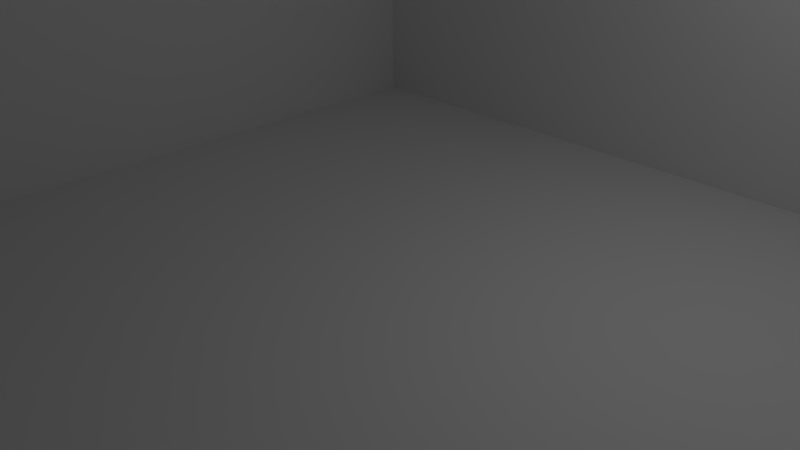 # Source: Level_one.blend  (saved by Blender 2.69.0; exported with 4.5.12 LTS)
import bpy
from mathutils import Matrix  # noqa: F401  (used for matrix-valued properties, if any)

bpy.ops.wm.read_factory_settings(use_empty=True)
scene = bpy.context.scene
scene.name = 'Scene'

# ---- collections
col_collection_1 = bpy.data.collections.new('Collection 1'); scene.collection.children.link(col_collection_1)

# ---- materials (node trees are filled in below, after node groups)
mat_material_003 = bpy.data.materials.new('Material.003')
mat_material_003.alpha_threshold = 0.0
mat_material_003.use_transparent_shadow = False
mat_material_003.roughness = 0.5
mat_material_003.specular_intensity = 0.0
mat_material_003.line_color = (0.0, 0.0, 0.0, 1.0)
mat_material_004 = bpy.data.materials.new('Material.004')
mat_material_004.alpha_threshold = 0.0
mat_material_004.use_transparent_shadow = False
mat_material_004.diffuse_color = (0.8, 0.0, 0.02387, 1.0)
mat_material_004.roughness = 0.5
mat_material_004.specular_intensity = 0.0
mat_material_004.line_color = (0.0, 0.0, 0.0, 1.0)

# ---- material node trees

# ---- world
world_world = bpy.data.worlds.new('World'); scene.world = world_world
world_world.color = (0.05088, 0.05088, 0.05088)
world_world.use_sun_shadow = False
world_world.sun_shadow_jitter_overblur = 0.0
world_world.cycles.sampling_method = 'MANUAL'
world_world.cycles.sample_map_resolution = 256

# ---- cameras
cam_camera = bpy.data.cameras.new('Camera')
cam_camera.clip_end = 100.0
cam_camera.lens = 35.0
cam_camera.sensor_width = 32.0
cam_camera.sensor_height = 18.0
cam_camera.ortho_scale = 7.314
cam_camera.dof.focus_distance = 0.0
cam_camera.dof.aperture_fstop = 128.0

# ---- lights
light_lamp = bpy.data.lights.new('Lamp', 'POINT')
light_lamp.transmission_factor = 0.0
light_lamp.cutoff_distance = 30.0
light_lamp.energy = 100.0
light_lamp.shadow_buffer_clip_start = 1.001
light_lamp.shadow_soft_size = 0.1
light_lamp.shadow_maximum_resolution = 0.006
light_lamp.use_absolute_resolution = True
light_lamp.cycles.use_multiple_importance_sampling = False

# ---- meshes
me_plane_052 = bpy.data.meshes.new('Plane.052')
me_plane_052.from_pydata([(17.0, -9.0, 0.0), (17.0, -7.0, 0.0), (17.0, -5.0, 0.0), (17.0, -3.0, 0.0), (17.0, -1.0, 0.0), (17.0, 1.0, 0.0), (17.0, -9.0, 10.0), (17.0, -7.0, 10.0), (17.0, -5.0, 10.0), (17.0, -3.0, 10.0), (17.0, -1.0, 10.0), (17.0, 1.0, 10.0)], [], [(3, 4, 10, 9), (4, 5, 11, 10), (0, 1, 7, 6), (1, 2, 8, 7), (2, 3, 9, 8)])
me_plane_052.polygons.foreach_set('material_index', [0, 0, 1, 0, 0])
me_plane_052.materials.append(mat_material_003)
me_plane_052.materials.append(mat_material_004)
me_plane_052.use_remesh_preserve_volume = False
me_plane_052.use_remesh_preserve_attributes = False
me_plane_052.use_mirror_vertex_groups = False
me_plane_052.update()
me_plane_051 = bpy.data.meshes.new('Plane.051')
me_plane_051.from_pydata([(19.0, -9.0, 0.0), (19.0, -7.0, 0.0), (19.0, -5.0, 0.0), (19.0, -3.0, 0.0), (19.0, -1.0, 0.0), (19.0, -9.0, 10.0), (19.0, -7.0, 10.0), (19.0, -5.0, 10.0), (19.0, -3.0, 10.0), (19.0, -1.0, 10.0)], [], [(4, 3, 8, 9), (1, 0, 5, 6), (2, 1, 6, 7), (3, 2, 7, 8)])
me_plane_051.polygons.foreach_set('material_index', [0, 1, 0, 0])
me_plane_051.materials.append(mat_material_003)
me_plane_051.materials.append(mat_material_004)
me_plane_051.use_remesh_preserve_volume = False
me_plane_051.use_remesh_preserve_attributes = False
me_plane_051.use_mirror_vertex_groups = False
me_plane_051.update()
me_plane_050 = bpy.data.meshes.new('Plane.050')
me_plane_050.from_pydata([(19.0, -1.0, 0.0), (21.0, -1.0, 0.0), (23.0, -1.0, 0.0), (25.0, -1.0, 0.0), (27.0, -1.0, 0.0), (29.0, -1.0, 0.0), (31.0, -1.0, 0.0), (19.0, -1.0, 10.0), (21.0, -1.0, 10.0), (23.0, -1.0, 10.0), (25.0, -1.0, 10.0), (27.0, -1.0, 10.0), (29.0, -1.0, 10.0), (31.0, -1.0, 10.0)], [], [(3, 2, 9, 10), (4, 3, 10, 11), (5, 4, 11, 12), (1, 0, 7, 8), (6, 5, 12, 13), (2, 1, 8, 9)])
me_plane_050.materials.append(mat_material_003)
me_plane_050.materials.append(mat_material_004)
me_plane_050.use_remesh_preserve_volume = False
me_plane_050.use_remesh_preserve_attributes = False
me_plane_050.use_mirror_vertex_groups = False
me_plane_050.update()
me_plane_049 = bpy.data.meshes.new('Plane.049')
me_plane_049.from_pydata([(19.0, 1.0, 0.0), (17.0, 1.0, 0.0), (21.0, 1.0, 0.0), (23.0, 1.0, 0.0), (25.0, 1.0, 0.0), (27.0, 1.0, 0.0), (29.0, 1.0, 0.0), (31.0, 1.0, 0.0), (33.0, 1.0, 0.0), (19.0, 1.0, 10.0), (17.0, 1.0, 10.0), (21.0, 1.0, 10.0), (23.0, 1.0, 10.0), (25.0, 1.0, 10.0), (27.0, 1.0, 10.0), (29.0, 1.0, 10.0), (31.0, 1.0, 10.0), (33.0, 1.0, 10.0)], [], [(3, 4, 13, 12), (4, 5, 14, 13), (1, 0, 9, 10), (5, 6, 15, 14), (0, 2, 11, 9), (6, 7, 16, 15), (2, 3, 12, 11), (7, 8, 17, 16)])
me_plane_049.materials.append(mat_material_003)
me_plane_049.materials.append(mat_material_004)
me_plane_049.use_remesh_preserve_volume = False
me_plane_049.use_remesh_preserve_attributes = False
me_plane_049.use_mirror_vertex_groups = False
me_plane_049.update()
me_plane_048 = bpy.data.meshes.new('Plane.048')
me_plane_048.from_pydata([(31.0, -1.0, 0.0), (31.0, -7.0, 0.0), (31.0, -3.0, 0.0), (31.0, -5.0, 0.0), (31.0, -1.0, 10.0), (31.0, -7.0, 10.0), (31.0, -3.0, 10.0), (31.0, -5.0, 10.0)], [], [(2, 0, 4, 6), (3, 2, 6, 7), (1, 3, 7, 5)])
me_plane_048.materials.append(mat_material_003)
me_plane_048.materials.append(mat_material_004)
me_plane_048.use_remesh_preserve_volume = False
me_plane_048.use_remesh_preserve_attributes = False
me_plane_048.use_mirror_vertex_groups = False
me_plane_048.update()
me_plane_047 = bpy.data.meshes.new('Plane.047')
me_plane_047.from_pydata([(33.0, -1.0, 0.0), (33.0, 1.0, 0.0), (33.0, -7.0, 0.0), (33.0, -3.0, 0.0), (33.0, -5.0, 0.0), (33.0, -1.0, 10.0), (33.0, 1.0, 10.0), (33.0, -7.0, 10.0), (33.0, -3.0, 10.0), (33.0, -5.0, 10.0)], [], [(0, 3, 8, 5), (3, 4, 9, 8), (4, 2, 7, 9), (1, 0, 5, 6)])
me_plane_047.materials.append(mat_material_003)
me_plane_047.materials.append(mat_material_004)
me_plane_047.use_remesh_preserve_volume = False
me_plane_047.use_remesh_preserve_attributes = False
me_plane_047.use_mirror_vertex_groups = False
me_plane_047.update()
me_plane_046 = bpy.data.meshes.new('Plane.046')
me_plane_046.from_pydata([(35.0, -17.0, 0.0), (37.0, -17.0, 0.0), (35.0, -17.0, 10.0), (37.0, -17.0, 10.0)], [], [(1, 0, 2, 3)])
me_plane_046.materials.append(mat_material_003)
me_plane_046.materials.append(mat_material_004)
me_plane_046.use_remesh_preserve_volume = False
me_plane_046.use_remesh_preserve_attributes = False
me_plane_046.use_mirror_vertex_groups = False
me_plane_046.update()
me_plane_045 = bpy.data.meshes.new('Plane.045')
me_plane_045.from_pydata([(35.0, -9.0, 0.0), (35.0, -11.0, 0.0), (35.0, -13.0, 0.0), (35.0, -15.0, 0.0), (35.0, -17.0, 0.0), (35.0, -9.0, 10.0), (35.0, -11.0, 10.0), (35.0, -13.0, 10.0), (35.0, -15.0, 10.0), (35.0, -17.0, 10.0)], [], [(1, 0, 5, 6), (2, 1, 6, 7), (3, 2, 7, 8), (4, 3, 8, 9)])
me_plane_045.materials.append(mat_material_003)
me_plane_045.materials.append(mat_material_004)
me_plane_045.use_remesh_preserve_volume = False
me_plane_045.use_remesh_preserve_attributes = False
me_plane_045.use_mirror_vertex_groups = False
me_plane_045.update()
me_plane_044 = bpy.data.meshes.new('Plane.044')
me_plane_044.from_pydata([(37.0, -9.0, 0.0), (37.0, -7.0, 0.0), (37.0, -11.0, 0.0), (37.0, -13.0, 0.0), (37.0, -15.0, 0.0), (37.0, -17.0, 0.0), (37.0, -5.0, 0.0), (37.0, -9.0, 10.0), (37.0, -7.0, 10.0), (37.0, -11.0, 10.0), (37.0, -13.0, 10.0), (37.0, -15.0, 10.0), (37.0, -17.0, 10.0), (37.0, -5.0, 10.0)], [], [(6, 1, 8, 13), (0, 2, 9, 7), (2, 3, 10, 9), (3, 4, 11, 10), (4, 5, 12, 11), (1, 0, 7, 8)])
me_plane_044.materials.append(mat_material_003)
me_plane_044.materials.append(mat_material_004)
me_plane_044.use_remesh_preserve_volume = False
me_plane_044.use_remesh_preserve_attributes = False
me_plane_044.use_mirror_vertex_groups = False
me_plane_044.update()
me_plane_043 = bpy.data.meshes.new('Plane.043')
me_plane_043.from_pydata([(33.0, -7.0, 0.0), (35.0, -7.0, 0.0), (33.0, -7.0, 10.0), (35.0, -7.0, 10.0)], [], [(0, 1, 3, 2)])
me_plane_043.materials.append(mat_material_003)
me_plane_043.materials.append(mat_material_004)
me_plane_043.use_remesh_preserve_volume = False
me_plane_043.use_remesh_preserve_attributes = False
me_plane_043.use_mirror_vertex_groups = False
me_plane_043.update()
me_plane_042 = bpy.data.meshes.new('Plane.042')
me_plane_042.from_pydata([(35.0, -7.0, 0.0), (35.0, -5.0, 0.0), (35.0, -7.0, 10.0), (35.0, -5.0, 10.0)], [], [(0, 1, 3, 2)])
me_plane_042.materials.append(mat_material_003)
me_plane_042.materials.append(mat_material_004)
me_plane_042.use_remesh_preserve_volume = False
me_plane_042.use_remesh_preserve_attributes = False
me_plane_042.use_mirror_vertex_groups = False
me_plane_042.update()
me_plane_041 = bpy.data.meshes.new('Plane.041')
me_plane_041.from_pydata([(35.0, -5.0, 0.0), (37.0, -5.0, 0.0), (35.0, -5.0, 10.0), (37.0, -5.0, 10.0)], [], [(0, 1, 3, 2)])
me_plane_041.materials.append(mat_material_003)
me_plane_041.materials.append(mat_material_004)
me_plane_041.use_remesh_preserve_volume = False
me_plane_041.use_remesh_preserve_attributes = False
me_plane_041.use_mirror_vertex_groups = False
me_plane_041.update()
me_plane_040 = bpy.data.meshes.new('Plane.040')
me_plane_040.from_pydata([(23.0, -7.0, 0.0), (25.0, -7.0, 0.0), (27.0, -7.0, 0.0), (29.0, -7.0, 0.0), (31.0, -7.0, 0.0), (23.0, -7.0, 10.0), (25.0, -7.0, 10.0), (27.0, -7.0, 10.0), (29.0, -7.0, 10.0), (31.0, -7.0, 10.0)], [], [(1, 2, 7, 6), (2, 3, 8, 7), (3, 4, 9, 8), (0, 1, 6, 5)])
me_plane_040.polygons.foreach_set('material_index', [0, 0, 1, 0])
me_plane_040.materials.append(mat_material_003)
me_plane_040.materials.append(mat_material_004)
me_plane_040.use_remesh_preserve_volume = False
me_plane_040.use_remesh_preserve_attributes = False
me_plane_040.use_mirror_vertex_groups = False
me_plane_040.update()
me_plane_039 = bpy.data.meshes.new('Plane.039')
me_plane_039.from_pydata([(25.0, -9.0, 0.0), (27.0, -9.0, 0.0), (29.0, -9.0, 0.0), (31.0, -9.0, 0.0), (33.0, -9.0, 0.0), (35.0, -9.0, 0.0), (25.0, -9.0, 10.0), (27.0, -9.0, 10.0), (29.0, -9.0, 10.0), (31.0, -9.0, 10.0), (33.0, -9.0, 10.0), (35.0, -9.0, 10.0)], [], [(1, 0, 6, 7), (2, 1, 7, 8), (3, 2, 8, 9), (5, 4, 10, 11), (4, 3, 9, 10)])
me_plane_039.polygons.foreach_set('material_index', [0, 0, 1, 0, 0])
me_plane_039.materials.append(mat_material_003)
me_plane_039.materials.append(mat_material_004)
me_plane_039.use_remesh_preserve_volume = False
me_plane_039.use_remesh_preserve_attributes = False
me_plane_039.use_mirror_vertex_groups = False
me_plane_039.update()
me_plane_038 = bpy.data.meshes.new('Plane.038')
me_plane_038.from_pydata([(23.0, -11.0, 0.0), (23.0, -9.0, 0.0), (23.0, -7.0, 0.0), (23.0, -11.0, 10.0), (23.0, -9.0, 10.0), (23.0, -7.0, 10.0)], [], [(0, 1, 4, 3), (1, 2, 5, 4)])
me_plane_038.materials.append(mat_material_003)
me_plane_038.materials.append(mat_material_004)
me_plane_038.use_remesh_preserve_volume = False
me_plane_038.use_remesh_preserve_attributes = False
me_plane_038.use_mirror_vertex_groups = False
me_plane_038.update()
me_plane_037 = bpy.data.meshes.new('Plane.037')
me_plane_037.from_pydata([(23.0, -17.0, 0.0), (23.0, -15.0, 0.0), (23.0, -13.0, 0.0), (23.0, -17.0, 10.0), (23.0, -15.0, 10.0), (23.0, -13.0, 10.0)], [], [(1, 2, 5, 4), (0, 1, 4, 3)])
me_plane_037.materials.append(mat_material_003)
me_plane_037.materials.append(mat_material_004)
me_plane_037.use_remesh_preserve_volume = False
me_plane_037.use_remesh_preserve_attributes = False
me_plane_037.use_mirror_vertex_groups = False
me_plane_037.update()
me_plane_036 = bpy.data.meshes.new('Plane.036')
me_plane_036.from_pydata([(23.0, -11.0, 0.0), (21.0, -11.0, 0.0), (23.0, -11.0, 10.0), (21.0, -11.0, 10.0)], [], [(1, 0, 2, 3)])
me_plane_036.polygons.foreach_set('material_index', [1])
me_plane_036.materials.append(mat_material_003)
me_plane_036.materials.append(mat_material_004)
me_plane_036.use_remesh_preserve_volume = False
me_plane_036.use_remesh_preserve_attributes = False
me_plane_036.use_mirror_vertex_groups = False
me_plane_036.update()
me_plane_035 = bpy.data.meshes.new('Plane.035')
me_plane_035.from_pydata([(23.0, -13.0, 0.0), (21.0, -13.0, 0.0), (23.0, -13.0, 10.0), (21.0, -13.0, 10.0)], [], [(0, 1, 3, 2)])
me_plane_035.polygons.foreach_set('material_index', [1])
me_plane_035.materials.append(mat_material_003)
me_plane_035.materials.append(mat_material_004)
me_plane_035.use_remesh_preserve_volume = False
me_plane_035.use_remesh_preserve_attributes = False
me_plane_035.use_mirror_vertex_groups = False
me_plane_035.update()
me_plane_034 = bpy.data.meshes.new('Plane.034')
me_plane_034.from_pydata([(15.0, -17.0, 0.0), (17.0, -17.0, 0.0), (19.0, -17.0, 0.0), (21.0, -17.0, 0.0), (23.0, -17.0, 0.0), (15.0, -17.0, 10.0), (17.0, -17.0, 10.0), (19.0, -17.0, 10.0), (21.0, -17.0, 10.0), (23.0, -17.0, 10.0)], [], [(0, 1, 6, 5), (1, 2, 7, 6), (2, 3, 8, 7), (3, 4, 9, 8)])
me_plane_034.materials.append(mat_material_003)
me_plane_034.materials.append(mat_material_004)
me_plane_034.use_remesh_preserve_volume = False
me_plane_034.use_remesh_preserve_attributes = False
me_plane_034.use_mirror_vertex_groups = False
me_plane_034.update()
me_plane_033 = bpy.data.meshes.new('Plane.033')
me_plane_033.from_pydata([(25.0, -17.0, 0.0), (25.0, -19.0, 0.0), (25.0, -23.0, 0.0), (25.0, -25.0, 0.0), (25.0, -21.0, 0.0), (25.0, -15.0, 0.0), (25.0, -13.0, 0.0), (25.0, -11.0, 0.0), (25.0, -9.0, 0.0), (25.0, -17.0, 10.0), (25.0, -19.0, 10.0), (25.0, -23.0, 10.0), (25.0, -25.0, 10.0), (25.0, -21.0, 10.0), (25.0, -15.0, 10.0), (25.0, -13.0, 10.0), (25.0, -11.0, 10.0), (25.0, -9.0, 10.0)], [], [(5, 0, 9, 14), (0, 1, 10, 9), (6, 5, 14, 15), (2, 3, 12, 11), (7, 6, 15, 16), (4, 2, 11, 13), (8, 7, 16, 17), (1, 4, 13, 10)])
me_plane_033.materials.append(mat_material_003)
me_plane_033.materials.append(mat_material_004)
me_plane_033.use_remesh_preserve_volume = False
me_plane_033.use_remesh_preserve_attributes = False
me_plane_033.use_mirror_vertex_groups = False
me_plane_033.update()
me_plane_032 = bpy.data.meshes.new('Plane.032')
me_plane_032.from_pydata([(23.0, -19.0, 0.0), (23.0, -23.0, 0.0), (23.0, -21.0, 0.0), (23.0, -19.0, 10.0), (23.0, -23.0, 10.0), (23.0, -21.0, 10.0)], [], [(1, 2, 5, 4), (2, 0, 3, 5)])
me_plane_032.materials.append(mat_material_003)
me_plane_032.materials.append(mat_material_004)
me_plane_032.use_remesh_preserve_volume = False
me_plane_032.use_remesh_preserve_attributes = False
me_plane_032.use_mirror_vertex_groups = False
me_plane_032.update()
me_plane_031 = bpy.data.meshes.new('Plane.031')
me_plane_031.from_pydata([(15.0, -19.0, 0.0), (17.0, -19.0, 0.0), (19.0, -19.0, 0.0), (21.0, -19.0, 0.0), (23.0, -19.0, 0.0), (15.0, -19.0, 10.0), (17.0, -19.0, 10.0), (19.0, -19.0, 10.0), (21.0, -19.0, 10.0), (23.0, -19.0, 10.0)], [], [(4, 3, 8, 9), (1, 0, 5, 6), (2, 1, 6, 7), (3, 2, 7, 8)])
me_plane_031.materials.append(mat_material_003)
me_plane_031.materials.append(mat_material_004)
me_plane_031.use_remesh_preserve_volume = False
me_plane_031.use_remesh_preserve_attributes = False
me_plane_031.use_mirror_vertex_groups = False
me_plane_031.update()
me_plane_030 = bpy.data.meshes.new('Plane.030')
me_plane_030.from_pydata([(15.0, -19.0, 0.0), (15.0, -21.0, 0.0), (15.0, -23.0, 0.0), (15.0, -19.0, 10.0), (15.0, -21.0, 10.0), (15.0, -23.0, 10.0)], [], [(0, 1, 4, 3), (1, 2, 5, 4)])
me_plane_030.materials.append(mat_material_003)
me_plane_030.materials.append(mat_material_004)
me_plane_030.use_remesh_preserve_volume = False
me_plane_030.use_remesh_preserve_attributes = False
me_plane_030.use_mirror_vertex_groups = False
me_plane_030.update()
me_plane_029 = bpy.data.meshes.new('Plane.029')
me_plane_029.from_pydata([(15.0, -23.0, 0.0), (17.0, -23.0, 0.0), (19.0, -23.0, 0.0), (21.0, -23.0, 0.0), (23.0, -23.0, 0.0), (15.0, -23.0, 10.0), (17.0, -23.0, 10.0), (19.0, -23.0, 10.0), (21.0, -23.0, 10.0), (23.0, -23.0, 10.0)], [], [(3, 4, 9, 8), (0, 1, 6, 5), (1, 2, 7, 6), (2, 3, 8, 7)])
me_plane_029.materials.append(mat_material_003)
me_plane_029.materials.append(mat_material_004)
me_plane_029.use_remesh_preserve_volume = False
me_plane_029.use_remesh_preserve_attributes = False
me_plane_029.use_mirror_vertex_groups = False
me_plane_029.update()
me_plane_028 = bpy.data.meshes.new('Plane.028')
me_plane_028.from_pydata([(13.0, -25.0, 0.0), (15.0, -25.0, 0.0), (17.0, -25.0, 0.0), (19.0, -25.0, 0.0), (21.0, -25.0, 0.0), (23.0, -25.0, 0.0), (25.0, -25.0, 0.0), (13.0, -25.0, 10.0), (15.0, -25.0, 10.0), (17.0, -25.0, 10.0), (19.0, -25.0, 10.0), (21.0, -25.0, 10.0), (23.0, -25.0, 10.0), (25.0, -25.0, 10.0)], [], [(1, 0, 7, 8), (5, 4, 11, 12), (6, 5, 12, 13), (2, 1, 8, 9), (3, 2, 9, 10), (4, 3, 10, 11)])
me_plane_028.materials.append(mat_material_003)
me_plane_028.materials.append(mat_material_004)
me_plane_028.use_remesh_preserve_volume = False
me_plane_028.use_remesh_preserve_attributes = False
me_plane_028.use_mirror_vertex_groups = False
me_plane_028.update()
me_plane_027 = bpy.data.meshes.new('Plane.027')
me_plane_027.from_pydata([(13.0, -15.0, 0.0), (13.0, -17.0, 0.0), (13.0, -19.0, 0.0), (13.0, -21.0, 0.0), (13.0, -23.0, 0.0), (13.0, -25.0, 0.0), (13.0, -15.0, 10.0), (13.0, -17.0, 10.0), (13.0, -19.0, 10.0), (13.0, -21.0, 10.0), (13.0, -23.0, 10.0), (13.0, -25.0, 10.0)], [], [(5, 4, 10, 11), (1, 0, 6, 7), (2, 1, 7, 8), (3, 2, 8, 9), (4, 3, 9, 10)])
me_plane_027.materials.append(mat_material_003)
me_plane_027.materials.append(mat_material_004)
me_plane_027.use_remesh_preserve_volume = False
me_plane_027.use_remesh_preserve_attributes = False
me_plane_027.use_mirror_vertex_groups = False
me_plane_027.update()
me_plane_026 = bpy.data.meshes.new('Plane.026')
me_plane_026.from_pydata([(11.0, -11.0, 0.0), (11.0, -13.0, 0.0), (11.0, -11.0, 10.0), (11.0, -13.0, 10.0)], [], [(0, 1, 3, 2)])
me_plane_026.materials.append(mat_material_003)
me_plane_026.materials.append(mat_material_004)
me_plane_026.use_remesh_preserve_volume = False
me_plane_026.use_remesh_preserve_attributes = False
me_plane_026.use_mirror_vertex_groups = False
me_plane_026.update()
me_plane_025 = bpy.data.meshes.new('Plane.025')
me_plane_025.from_pydata([(11.0, -11.0, 0.0), (13.0, -11.0, 0.0), (11.0, -11.0, 10.0), (13.0, -11.0, 10.0)], [], [(1, 0, 2, 3)])
me_plane_025.materials.append(mat_material_003)
me_plane_025.materials.append(mat_material_004)
me_plane_025.use_remesh_preserve_volume = False
me_plane_025.use_remesh_preserve_attributes = False
me_plane_025.use_mirror_vertex_groups = False
me_plane_025.update()
me_plane_024 = bpy.data.meshes.new('Plane.024')
me_plane_024.from_pydata([(13.0, -11.0, 0.0), (13.0, -13.0, 0.0), (13.0, -11.0, 10.0), (13.0, -13.0, 10.0)], [], [(1, 0, 2, 3)])
me_plane_024.materials.append(mat_material_003)
me_plane_024.materials.append(mat_material_004)
me_plane_024.use_remesh_preserve_volume = False
me_plane_024.use_remesh_preserve_attributes = False
me_plane_024.use_mirror_vertex_groups = False
me_plane_024.update()
me_plane_023 = bpy.data.meshes.new('Plane.023')
me_plane_023.from_pydata([(11.0, -13.0, 0.0), (13.0, -13.0, 0.0), (11.0, -13.0, 10.0), (13.0, -13.0, 10.0)], [], [(0, 1, 3, 2)])
me_plane_023.materials.append(mat_material_003)
me_plane_023.materials.append(mat_material_004)
me_plane_023.use_remesh_preserve_volume = False
me_plane_023.use_remesh_preserve_attributes = False
me_plane_023.use_mirror_vertex_groups = False
me_plane_023.update()
me_plane_022 = bpy.data.meshes.new('Plane.022')
me_plane_022.from_pydata([(15.0, -9.0, 0.0), (15.0, -11.0, 0.0), (15.0, -13.0, 0.0), (15.0, -15.0, 0.0), (15.0, -17.0, 0.0), (15.0, -9.0, 10.0), (15.0, -11.0, 10.0), (15.0, -13.0, 10.0), (15.0, -15.0, 10.0), (15.0, -17.0, 10.0)], [], [(3, 4, 9, 8), (0, 1, 6, 5), (1, 2, 7, 6), (2, 3, 8, 7)])
me_plane_022.materials.append(mat_material_003)
me_plane_022.materials.append(mat_material_004)
me_plane_022.use_remesh_preserve_volume = False
me_plane_022.use_remesh_preserve_attributes = False
me_plane_022.use_mirror_vertex_groups = False
me_plane_022.update()
me_plane_021 = bpy.data.meshes.new('Plane.021')
me_plane_021.from_pydata([(11.0, -9.0, 0.0), (13.0, -9.0, 0.0), (15.0, -9.0, 0.0), (11.0, -9.0, 10.0), (13.0, -9.0, 10.0), (15.0, -9.0, 10.0)], [], [(0, 1, 4, 3), (1, 2, 5, 4)])
me_plane_021.materials.append(mat_material_003)
me_plane_021.materials.append(mat_material_004)
me_plane_021.use_remesh_preserve_volume = False
me_plane_021.use_remesh_preserve_attributes = False
me_plane_021.use_mirror_vertex_groups = False
me_plane_021.update()
me_plane_020 = bpy.data.meshes.new('Plane.020')
me_plane_020.from_pydata([(11.0, -5.0, 0.0), (11.0, -7.0, 0.0), (11.0, -3.0, 0.0), (11.0, -1.0, 0.0), (11.0, -9.0, 0.0), (11.0, -5.0, 10.0), (11.0, -7.0, 10.0), (11.0, -3.0, 10.0), (11.0, -1.0, 10.0), (11.0, -9.0, 10.0)], [], [(1, 4, 9, 6), (0, 1, 6, 5), (2, 0, 5, 7), (3, 2, 7, 8)])
me_plane_020.polygons.foreach_set('material_index', [0, 0, 0, 1])
me_plane_020.materials.append(mat_material_003)
me_plane_020.materials.append(mat_material_004)
me_plane_020.use_remesh_preserve_volume = False
me_plane_020.use_remesh_preserve_attributes = False
me_plane_020.use_mirror_vertex_groups = False
me_plane_020.update()
me_plane_019 = bpy.data.meshes.new('Plane.019')
me_plane_019.from_pydata([(9.0, -5.0, 0.0), (9.0, -3.0, 0.0), (9.0, -1.0, 0.0), (9.0, -5.0, 10.0), (9.0, -3.0, 10.0), (9.0, -1.0, 10.0)], [], [(0, 1, 4, 3), (1, 2, 5, 4)])
me_plane_019.polygons.foreach_set('material_index', [0, 1])
me_plane_019.materials.append(mat_material_003)
me_plane_019.materials.append(mat_material_004)
me_plane_019.use_remesh_preserve_volume = False
me_plane_019.use_remesh_preserve_attributes = False
me_plane_019.use_mirror_vertex_groups = False
me_plane_019.update()
me_plane_018 = bpy.data.meshes.new('Plane.018')
me_plane_018.from_pydata([(9.0, -15.0, 0.0), (11.0, -15.0, 0.0), (13.0, -15.0, 0.0), (9.0, -15.0, 10.0), (11.0, -15.0, 10.0), (13.0, -15.0, 10.0)], [], [(1, 0, 3, 4), (2, 1, 4, 5)])
me_plane_018.materials.append(mat_material_003)
me_plane_018.materials.append(mat_material_004)
me_plane_018.use_remesh_preserve_volume = False
me_plane_018.use_remesh_preserve_attributes = False
me_plane_018.use_mirror_vertex_groups = False
me_plane_018.update()
me_plane_017 = bpy.data.meshes.new('Plane.017')
me_plane_017.from_pydata([(9.0, -7.0, 0.0), (9.0, -9.0, 0.0), (9.0, -11.0, 0.0), (9.0, -13.0, 0.0), (9.0, -15.0, 0.0), (9.0, -7.0, 10.0), (9.0, -9.0, 10.0), (9.0, -11.0, 10.0), (9.0, -13.0, 10.0), (9.0, -15.0, 10.0)], [], [(4, 3, 8, 9), (1, 0, 5, 6), (2, 1, 6, 7), (3, 2, 7, 8)])
me_plane_017.materials.append(mat_material_003)
me_plane_017.materials.append(mat_material_004)
me_plane_017.use_remesh_preserve_volume = False
me_plane_017.use_remesh_preserve_attributes = False
me_plane_017.use_mirror_vertex_groups = False
me_plane_017.update()
me_plane_016 = bpy.data.meshes.new('Plane.016')
me_plane_016.from_pydata([(5.0, -5.0, 0.0), (7.0, -5.0, 0.0), (9.0, -5.0, 0.0), (5.0, -5.0, 10.0), (7.0, -5.0, 10.0), (9.0, -5.0, 10.0)], [], [(1, 2, 5, 4), (0, 1, 4, 3)])
me_plane_016.polygons.foreach_set('material_index', [0, 1])
me_plane_016.materials.append(mat_material_003)
me_plane_016.materials.append(mat_material_004)
me_plane_016.use_remesh_preserve_volume = False
me_plane_016.use_remesh_preserve_attributes = False
me_plane_016.use_mirror_vertex_groups = False
me_plane_016.update()
me_plane_015 = bpy.data.meshes.new('Plane.015')
me_plane_015.from_pydata([(5.0, -7.0, 0.0), (7.0, -7.0, 0.0), (9.0, -7.0, 0.0), (5.0, -7.0, 10.0), (7.0, -7.0, 10.0), (9.0, -7.0, 10.0)], [], [(1, 0, 3, 4), (2, 1, 4, 5)])
me_plane_015.polygons.foreach_set('material_index', [1, 0])
me_plane_015.materials.append(mat_material_003)
me_plane_015.materials.append(mat_material_004)
me_plane_015.use_remesh_preserve_volume = False
me_plane_015.use_remesh_preserve_attributes = False
me_plane_015.use_mirror_vertex_groups = False
me_plane_015.update()
me_plane_014 = bpy.data.meshes.new('Plane.014')
me_plane_014.from_pydata([(21.0, -9.0, 0.0), (19.0, -9.0, 0.0), (21.0, -9.0, 10.0), (19.0, -9.0, 10.0)], [], [(1, 0, 2, 3)])
me_plane_014.materials.append(mat_material_003)
me_plane_014.materials.append(mat_material_004)
me_plane_014.use_remesh_preserve_volume = False
me_plane_014.use_remesh_preserve_attributes = False
me_plane_014.use_mirror_vertex_groups = False
me_plane_014.update()
me_plane_013 = bpy.data.meshes.new('Plane.013')
me_plane_013.from_pydata([(21.0, -13.0, 0.0), (21.0, -11.0, 0.0), (21.0, -9.0, 0.0), (21.0, -15.0, 0.0), (21.0, -11.0, 10.0), (21.0, -9.0, 10.0), (21.0, -13.0, 10.0), (21.0, -15.0, 10.0)], [], [(2, 1, 4, 5), (0, 3, 7, 6)])
me_plane_013.materials.append(mat_material_003)
me_plane_013.materials.append(mat_material_004)
me_plane_013.use_remesh_preserve_volume = False
me_plane_013.use_remesh_preserve_attributes = False
me_plane_013.use_mirror_vertex_groups = False
me_plane_013.update()
me_plane_012 = bpy.data.meshes.new('Plane.012')
me_plane_012.from_pydata([(21.0, -15.0, 0.0), (19.0, -15.0, 0.0), (17.0, -15.0, 0.0), (21.0, -15.0, 10.0), (19.0, -15.0, 10.0), (17.0, -15.0, 10.0)], [], [(1, 2, 5, 4), (0, 1, 4, 3)])
me_plane_012.materials.append(mat_material_003)
me_plane_012.materials.append(mat_material_004)
me_plane_012.use_remesh_preserve_volume = False
me_plane_012.use_remesh_preserve_attributes = False
me_plane_012.use_mirror_vertex_groups = False
me_plane_012.update()
me_plane_011 = bpy.data.meshes.new('Plane.011')
me_plane_011.from_pydata([(17.0, -13.0, 0.0), (17.0, -11.0, 0.0), (17.0, -9.0, 0.0), (17.0, -15.0, 0.0), (17.0, -13.0, 10.0), (17.0, -11.0, 10.0), (17.0, -9.0, 10.0), (17.0, -15.0, 10.0)], [], [(3, 0, 4, 7), (1, 2, 6, 5), (0, 1, 5, 4)])
me_plane_011.materials.append(mat_material_003)
me_plane_011.materials.append(mat_material_004)
me_plane_011.use_remesh_preserve_volume = False
me_plane_011.use_remesh_preserve_attributes = False
me_plane_011.use_mirror_vertex_groups = False
me_plane_011.update()
me_plane_010 = bpy.data.meshes.new('Plane.010')
me_plane_010.from_pydata([(15.0, -1.0, 0.0), (15.0, 1.0, 0.0), (15.0, 3.0, 0.0), (15.0, -1.0, 10.0), (15.0, 1.0, 10.0), (15.0, 3.0, 10.0)], [], [(2, 1, 4, 5), (1, 0, 3, 4)])
me_plane_010.materials.append(mat_material_003)
me_plane_010.materials.append(mat_material_004)
me_plane_010.use_remesh_preserve_volume = False
me_plane_010.use_remesh_preserve_attributes = False
me_plane_010.use_mirror_vertex_groups = False
me_plane_010.update()
me_plane_009 = bpy.data.meshes.new('Plane.009')
me_plane_009.from_pydata([(11.0, -1.0, 0.0), (13.0, -1.0, 0.0), (15.0, -1.0, 0.0), (11.0, -1.0, 10.0), (13.0, -1.0, 10.0), (15.0, -1.0, 10.0)], [], [(2, 1, 4, 5), (1, 0, 3, 4)])
me_plane_009.materials.append(mat_material_003)
me_plane_009.materials.append(mat_material_004)
me_plane_009.use_remesh_preserve_volume = False
me_plane_009.use_remesh_preserve_attributes = False
me_plane_009.use_mirror_vertex_groups = False
me_plane_009.update()
me_plane_008 = bpy.data.meshes.new('Plane.008')
me_plane_008.from_pydata([(9.0, -1.0, 0.0), (9.0, 1.0, 0.0), (9.0, 3.0, 0.0), (9.0, -1.0, 10.0), (9.0, 1.0, 10.0), (9.0, 3.0, 10.0)], [], [(1, 2, 5, 4), (0, 1, 4, 3)])
me_plane_008.materials.append(mat_material_003)
me_plane_008.materials.append(mat_material_004)
me_plane_008.use_remesh_preserve_volume = False
me_plane_008.use_remesh_preserve_attributes = False
me_plane_008.use_mirror_vertex_groups = False
me_plane_008.update()
me_plane_007 = bpy.data.meshes.new('Plane.007')
me_plane_007.from_pydata([(9.0, 3.0, 0.0), (11.0, 3.0, 0.0), (13.0, 3.0, 0.0), (15.0, 3.0, 0.0), (9.0, 3.0, 10.0), (11.0, 3.0, 10.0), (13.0, 3.0, 10.0), (15.0, 3.0, 10.0)], [], [(2, 3, 7, 6), (1, 2, 6, 5), (0, 1, 5, 4)])
me_plane_007.materials.append(mat_material_003)
me_plane_007.materials.append(mat_material_004)
me_plane_007.use_remesh_preserve_volume = False
me_plane_007.use_remesh_preserve_attributes = False
me_plane_007.use_mirror_vertex_groups = False
me_plane_007.update()
me_plane_006 = bpy.data.meshes.new('Plane.006')
me_plane_006.from_pydata([(5.0, -7.0, 0.0), (5.0, -9.0, 0.0), (5.0, -7.0, 10.0), (5.0, -9.0, 10.0), (5.0, -1.0, 0.0), (5.0, 1.0, 0.0), (5.0, -3.0, 0.0), (5.0, -5.0, 0.0), (5.0, -1.0, 10.0), (5.0, 1.0, 10.0), (5.0, -3.0, 10.0), (5.0, -5.0, 10.0)], [], [(0, 1, 3, 2), (6, 7, 11, 10), (4, 6, 10, 8), (5, 4, 8, 9)])
me_plane_006.materials.append(mat_material_003)
me_plane_006.materials.append(mat_material_004)
me_plane_006.use_remesh_preserve_volume = False
me_plane_006.use_remesh_preserve_attributes = False
me_plane_006.use_mirror_vertex_groups = False
me_plane_006.update()
me_plane_004 = bpy.data.meshes.new('Plane.004')
me_plane_004.from_pydata([(1.0, -9.0, 0.0), (-1.0, -9.0, 0.0), (3.0, -9.0, 0.0), (5.0, -9.0, 0.0), (-1.0, -9.0, 10.0), (1.0, -9.0, 10.0), (3.0, -9.0, 10.0), (5.0, -9.0, 10.0)], [], [(2, 0, 5, 6), (3, 2, 6, 7), (0, 1, 4, 5)])
me_plane_004.materials.append(mat_material_003)
me_plane_004.materials.append(mat_material_004)
me_plane_004.use_remesh_preserve_volume = False
me_plane_004.use_remesh_preserve_attributes = False
me_plane_004.use_mirror_vertex_groups = False
me_plane_004.update()
me_plane_003 = bpy.data.meshes.new('Plane.003')
me_plane_003.from_pydata([(1.0, 1.0, 0.0), (-1.0, 1.0, 0.0), (3.0, 1.0, 0.0), (5.0, 1.0, 0.0), (5.0, 1.0, 10.0), (3.0, 1.0, 10.0), (-1.0, 1.0, 10.0), (1.0, 1.0, 10.0)], [], [(1, 0, 7, 6), (0, 2, 5, 7), (2, 3, 4, 5)])
me_plane_003.materials.append(mat_material_003)
me_plane_003.materials.append(mat_material_004)
me_plane_003.use_remesh_preserve_volume = False
me_plane_003.use_remesh_preserve_attributes = False
me_plane_003.use_mirror_vertex_groups = False
me_plane_003.update()
me_plane_002 = bpy.data.meshes.new('Plane.002')
me_plane_002.from_pydata([(-1.0, -1.0, 0.0), (-1.0, 1.0, 0.0), (-1.0, -3.0, 0.0), (-1.0, -5.0, 0.0), (-1.0, -7.0, 0.0), (-1.0, -9.0, 0.0), (-1.0, -1.0, 10.0), (-1.0, 1.0, 10.0), (-1.0, -3.0, 10.0), (-1.0, -5.0, 10.0), (-1.0, -7.0, 10.0), (-1.0, -9.0, 10.0)], [], [(5, 4, 10, 11), (4, 3, 9, 10), (3, 2, 8, 9), (2, 0, 6, 8), (0, 1, 7, 6)])
me_plane_002.materials.append(mat_material_003)
me_plane_002.materials.append(mat_material_004)
me_plane_002.use_remesh_preserve_volume = False
me_plane_002.use_remesh_preserve_attributes = False
me_plane_002.use_mirror_vertex_groups = False
me_plane_002.update()
me_plane_001 = bpy.data.meshes.new('Plane.001')
me_plane_001.from_pydata([(1.0, -1.0, 0.0), (-1.0, -1.0, 0.0), (1.0, 1.0, 0.0), (-1.0, 1.0, 0.0), (1.0, -3.0, 0.0), (-1.0, -3.0, 0.0), (1.0, -5.0, 0.0), (-1.0, -5.0, 0.0), (1.0, -7.0, 0.0), (-1.0, -7.0, 0.0), (1.0, -9.0, 0.0), (-1.0, -9.0, 0.0), (3.0, -1.0, 0.0), (3.0, 1.0, 0.0), (3.0, -3.0, 0.0), (3.0, -5.0, 0.0), (3.0, -7.0, 0.0), (3.0, -9.0, 0.0), (5.0, -1.0, 0.0), (5.0, 1.0, 0.0), (5.0, -3.0, 0.0), (5.0, -5.0, 0.0), (5.0, -7.0, 0.0), (5.0, -9.0, 0.0), (7.0, -5.0, 0.0), (7.0, -7.0, 0.0), (9.0, -5.0, 0.0), (9.0, -7.0, 0.0), (11.0, -5.0, 0.0), (11.0, -7.0, 0.0), (9.0, -3.0, 0.0), (11.0, -3.0, 0.0), (9.0, -1.0, 0.0), (11.0, -1.0, 0.0), (9.0, 1.0, 0.0), (11.0, 1.0, 0.0), (9.0, 3.0, 0.0), (11.0, 3.0, 0.0), (13.0, -1.0, 0.0), (13.0, 1.0, 0.0), (13.0, 3.0, 0.0), (15.0, -1.0, 0.0), (15.0, 1.0, 0.0), (15.0, 3.0, 0.0), (9.0, -9.0, 0.0), (11.0, -9.0, 0.0), (9.0, -11.0, 0.0), (11.0, -11.0, 0.0), (9.0, -13.0, 0.0), (11.0, -13.0, 0.0), (9.0, -15.0, 0.0), (11.0, -15.0, 0.0), (13.0, -9.0, 0.0), (13.0, -11.0, 0.0), (15.0, -9.0, 0.0), (15.0, -11.0, 0.0), (13.0, -13.0, 0.0), (15.0, -13.0, 0.0), (13.0, -15.0, 0.0), (15.0, -15.0, 0.0), (13.0, -17.0, 0.0), (15.0, -17.0, 0.0), (13.0, -19.0, 0.0), (15.0, -19.0, 0.0), (13.0, -21.0, 0.0), (15.0, -21.0, 0.0), (13.0, -23.0, 0.0), (15.0, -23.0, 0.0), (13.0, -25.0, 0.0), (15.0, -25.0, 0.0), (17.0, -17.0, 0.0), (17.0, -19.0, 0.0), (19.0, -17.0, 0.0), (19.0, -19.0, 0.0), (21.0, -17.0, 0.0), (21.0, -19.0, 0.0), (23.0, -17.0, 0.0), (23.0, -19.0, 0.0), (25.0, -17.0, 0.0), (25.0, -19.0, 0.0), (17.0, -23.0, 0.0), (17.0, -25.0, 0.0), (19.0, -23.0, 0.0), (19.0, -25.0, 0.0), (21.0, -23.0, 0.0), (21.0, -25.0, 0.0), (23.0, -23.0, 0.0), (23.0, -25.0, 0.0), (25.0, -23.0, 0.0), (25.0, -25.0, 0.0), (23.0, -21.0, 0.0), (25.0, -21.0, 0.0), (23.0, -15.0, 0.0), (25.0, -15.0, 0.0), (23.0, -13.0, 0.0), (25.0, -13.0, 0.0), (23.0, -11.0, 0.0), (25.0, -11.0, 0.0), (23.0, -9.0, 0.0), (25.0, -9.0, 0.0), (23.0, -7.0, 0.0), (25.0, -7.0, 0.0), (21.0, -13.0, 0.0), (21.0, -11.0, 0.0), (19.0, -13.0, 0.0), (19.0, -11.0, 0.0), (21.0, -9.0, 0.0), (19.0, -9.0, 0.0), (21.0, -15.0, 0.0), (19.0, -15.0, 0.0), (17.0, -13.0, 0.0), (17.0, -11.0, 0.0), (17.0, -9.0, 0.0), (17.0, -15.0, 0.0), (19.0, -7.0, 0.0), (17.0, -7.0, 0.0), (19.0, -5.0, 0.0), (17.0, -5.0, 0.0), (19.0, -3.0, 0.0), (17.0, -3.0, 0.0), (19.0, -1.0, 0.0), (17.0, -1.0, 0.0), (19.0, 1.0, 0.0), (17.0, 1.0, 0.0), (21.0, -1.0, 0.0), (21.0, 1.0, 0.0), (23.0, -1.0, 0.0), (23.0, 1.0, 0.0), (25.0, -1.0, 0.0), (25.0, 1.0, 0.0), (27.0, -1.0, 0.0), (27.0, 1.0, 0.0), (29.0, -1.0, 0.0), (29.0, 1.0, 0.0), (31.0, -1.0, 0.0), (31.0, 1.0, 0.0), (33.0, -1.0, 0.0), (33.0, 1.0, 0.0), (27.0, -9.0, 0.0), (27.0, -7.0, 0.0), (29.0, -9.0, 0.0), (29.0, -7.0, 0.0), (31.0, -9.0, 0.0), (31.0, -7.0, 0.0), (33.0, -9.0, 0.0), (33.0, -7.0, 0.0), (31.0, -3.0, 0.0), (33.0, -3.0, 0.0), (31.0, -5.0, 0.0), (33.0, -5.0, 0.0), (35.0, -9.0, 0.0), (35.0, -7.0, 0.0), (37.0, -9.0, 0.0), (37.0, -7.0, 0.0), (35.0, -11.0, 0.0), (37.0, -11.0, 0.0), (35.0, -13.0, 0.0), (37.0, -13.0, 0.0), (35.0, -15.0, 0.0), (37.0, -15.0, 0.0), (35.0, -17.0, 0.0), (37.0, -17.0, 0.0), (35.0, -5.0, 0.0), (37.0, -5.0, 0.0)], [], [(1, 0, 2, 3), (0, 1, 5, 4), (4, 5, 7, 6), (6, 7, 9, 8), (8, 9, 11, 10), (8, 10, 17, 16), (6, 8, 16, 15), (4, 6, 15, 14), (0, 4, 14, 12), (2, 0, 12, 13), (16, 17, 23, 22), (15, 16, 22, 21), (14, 15, 21, 20), (12, 14, 20, 18), (13, 12, 18, 19), (21, 22, 25, 24), (24, 25, 27, 26), (26, 27, 29, 28), (26, 28, 31, 30), (30, 31, 33, 32), (32, 33, 35, 34), (34, 35, 37, 36), (37, 35, 39, 40), (35, 33, 38, 39), (40, 39, 42, 43), (39, 38, 41, 42), (29, 27, 44, 45), (45, 44, 46, 47), (47, 46, 48, 49), (49, 48, 50, 51), (45, 47, 53, 52), (52, 53, 55, 54), (55, 53, 56, 57), (57, 56, 58, 59), (51, 58, 56, 49), (59, 58, 60, 61), (61, 60, 62, 63), (63, 62, 64, 65), (65, 64, 66, 67), (67, 66, 68, 69), (61, 63, 71, 70), (70, 71, 73, 72), (72, 73, 75, 74), (74, 75, 77, 76), (76, 77, 79, 78), (67, 69, 81, 80), (80, 81, 83, 82), (82, 83, 85, 84), (84, 85, 87, 86), (86, 87, 89, 88), (86, 88, 91, 90), (77, 90, 91, 79), (76, 78, 93, 92), (92, 93, 95, 94), (94, 95, 97, 96), (96, 97, 99, 98), (98, 99, 101, 100), (94, 96, 103, 102), (102, 103, 105, 104), (105, 103, 106, 107), (102, 104, 109, 108), (109, 104, 110, 113), (105, 107, 112, 111), (104, 105, 111, 110), (112, 107, 114, 115), (115, 114, 116, 117), (117, 116, 118, 119), (119, 118, 120, 121), (121, 120, 122, 123), (122, 120, 124, 125), (125, 124, 126, 127), (127, 126, 128, 129), (129, 128, 130, 131), (131, 130, 132, 133), (133, 132, 134, 135), (135, 134, 136, 137), (101, 99, 138, 139), (139, 138, 140, 141), (141, 140, 142, 143), (143, 142, 144, 145), (136, 134, 146, 147), (147, 146, 148, 149), (145, 149, 148, 143), (145, 144, 150, 151), (151, 150, 152, 153), (152, 150, 154, 155), (155, 154, 156, 157), (157, 156, 158, 159), (159, 158, 160, 161), (151, 153, 163, 162)])
me_plane_001.polygons.foreach_set('material_index', [0, 0, 0, 0, 0, 0, 0, 0, 0, 0, 0, 0, 0, 0, 0, 1, 0, 0, 0, 1, 0, 0, 0, 0, 0, 0, 0, 0, 0, 0, 0, 0, 0, 0, 0, 0, 0, 0, 0, 0, 0, 0, 0, 0, 0, 0, 0, 0, 0, 0, 0, 0, 0, 0, 0, 0, 0, 1, 0, 0, 0, 0, 0, 0, 1, 0, 0, 0, 0, 0, 0, 0, 0, 0, 0, 0, 0, 0, 1, 0, 0, 0, 0, 0, 0, 0, 0, 0, 0, 0])
me_plane_001.materials.append(mat_material_003)
me_plane_001.materials.append(mat_material_004)
me_plane_001.use_remesh_preserve_volume = False
me_plane_001.use_remesh_preserve_attributes = False
me_plane_001.use_mirror_vertex_groups = False
me_plane_001.update()

# ---- objects
ob_walls = bpy.data.objects.new('Walls', None)
ob_hallway = bpy.data.objects.new('Hallway', None)
ob_wall_037 = bpy.data.objects.new('Wall.037', me_plane_052)
ob_wall_036 = bpy.data.objects.new('Wall.036', me_plane_051)
ob_wall_035 = bpy.data.objects.new('Wall.035', me_plane_050)
ob_wall_034 = bpy.data.objects.new('Wall.034', me_plane_049)
ob_wall_033 = bpy.data.objects.new('Wall.033', me_plane_048)
ob_wall_032 = bpy.data.objects.new('Wall.032', me_plane_047)
ob_wall_031 = bpy.data.objects.new('Wall.031', me_plane_046)
ob_wall_030 = bpy.data.objects.new('Wall.030', me_plane_045)
ob_wall_029 = bpy.data.objects.new('Wall.029', me_plane_044)
ob_wall_028 = bpy.data.objects.new('Wall.028', me_plane_043)
ob_wall_027 = bpy.data.objects.new('Wall.027', me_plane_042)
ob_wall_026 = bpy.data.objects.new('Wall.026', me_plane_041)
ob_wall_025 = bpy.data.objects.new('Wall.025', me_plane_040)
ob_wall_024 = bpy.data.objects.new('Wall.024', me_plane_039)
ob_wall_023 = bpy.data.objects.new('Wall.023', me_plane_038)
ob_wall_022 = bpy.data.objects.new('Wall.022', me_plane_037)
ob_wall_021 = bpy.data.objects.new('Wall.021', me_plane_036)
ob_wall_020 = bpy.data.objects.new('Wall.020', me_plane_035)
ob_wall_019 = bpy.data.objects.new('Wall.019', me_plane_034)
ob_wall_018 = bpy.data.objects.new('Wall.018', me_plane_033)
ob_wall_017 = bpy.data.objects.new('Wall.017', me_plane_032)
ob_wall_016 = bpy.data.objects.new('Wall.016', me_plane_031)
ob_wall_015 = bpy.data.objects.new('Wall.015', me_plane_030)
ob_wall_014 = bpy.data.objects.new('Wall.014', me_plane_029)
ob_wall_013 = bpy.data.objects.new('Wall.013', me_plane_028)
ob_wall_012 = bpy.data.objects.new('Wall.012', me_plane_027)
ob_wall_011 = bpy.data.objects.new('Wall.011', me_plane_026)
ob_wall_010 = bpy.data.objects.new('Wall.010', me_plane_025)
ob_wall_009 = bpy.data.objects.new('Wall.009', me_plane_024)
ob_wall_008 = bpy.data.objects.new('Wall.008', me_plane_023)
ob_wall_007 = bpy.data.objects.new('Wall.007', me_plane_022)
ob_wall_006 = bpy.data.objects.new('Wall.006', me_plane_021)
ob_wall_005 = bpy.data.objects.new('Wall.005', me_plane_020)
ob_wall_004 = bpy.data.objects.new('Wall.004', me_plane_019)
ob_wall_003 = bpy.data.objects.new('Wall.003', me_plane_018)
ob_wall_002 = bpy.data.objects.new('Wall.002', me_plane_017)
ob_wall_001 = bpy.data.objects.new('Wall.001', me_plane_016)
ob_wall = bpy.data.objects.new('Wall', me_plane_015)
ob_storage_chamber = bpy.data.objects.new('Storage Chamber', None)
ob_north_wall_002 = bpy.data.objects.new('North Wall.002', me_plane_014)
ob_east_wall_002 = bpy.data.objects.new('East Wall.002', me_plane_013)
ob_south_wall_002 = bpy.data.objects.new('South Wall.002', me_plane_012)
ob_west_wall_002 = bpy.data.objects.new('West Wall.002', me_plane_011)
ob_quarters = bpy.data.objects.new('Quarters', None)
ob_east_wall_001 = bpy.data.objects.new('East Wall.001', me_plane_010)
ob_south_wall_001 = bpy.data.objects.new('South Wall.001', me_plane_009)
ob_west_wall_001 = bpy.data.objects.new('West Wall.001', me_plane_008)
ob_north_wall_001 = bpy.data.objects.new('North Wall.001', me_plane_007)
ob_start_room = bpy.data.objects.new('Start Room', None)
ob_east_wall = bpy.data.objects.new('East Wall', me_plane_006)
ob_south_wall = bpy.data.objects.new('South Wall', me_plane_004)
ob_north_wall = bpy.data.objects.new('North Wall', me_plane_003)
ob_west_wall = bpy.data.objects.new('West Wall', me_plane_002)
ob_ground = bpy.data.objects.new('Ground', me_plane_001)
ob_lamp = bpy.data.objects.new('Lamp', light_lamp)
ob_camera = bpy.data.objects.new('Camera', cam_camera)

# ---- transforms, parenting, visibility, modifiers, constraints
ob_walls.location = (0.0, 0.0, 0.0)
ob_walls.empty_image_offset = (0.0, 0.0)
ob_walls.lineart.crease_threshold = 0.0
ob_hallway.parent = ob_walls
ob_hallway.location = (0.0, 0.0, 0.0)
ob_hallway.empty_image_offset = (0.0, 0.0)
ob_hallway.lineart.crease_threshold = 0.0
ob_wall_037.parent = ob_hallway
ob_wall_037.matrix_parent_inverse = Matrix(((1.0, 0.0, 0.0, 0.0), (0.0, 1.0, 0.0, 3.815e-06), (0.0, 0.0, 1.0, 0.0), (0.0, 0.0, 0.0, 1.0)))
ob_wall_037.location = (0.0, 0.0, 0.0)
ob_wall_037.scale = (5.0, 5.0, 1.0)
ob_wall_037.lineart.crease_threshold = 0.0
ob_wall_036.parent = ob_hallway
ob_wall_036.matrix_parent_inverse = Matrix(((1.0, 0.0, 0.0, 0.0), (0.0, 1.0, 0.0, 3.815e-06), (0.0, 0.0, 1.0, 0.0), (0.0, 0.0, 0.0, 1.0)))
ob_wall_036.location = (0.0, 0.0, 0.0)
ob_wall_036.scale = (5.0, 5.0, 1.0)
ob_wall_036.lineart.crease_threshold = 0.0
ob_wall_035.parent = ob_hallway
ob_wall_035.matrix_parent_inverse = Matrix(((1.0, 0.0, 0.0, 0.0), (0.0, 1.0, 0.0, 3.815e-06), (0.0, 0.0, 1.0, 0.0), (0.0, 0.0, 0.0, 1.0)))
ob_wall_035.location = (0.0, 0.0, 0.0)
ob_wall_035.scale = (5.0, 5.0, 1.0)
ob_wall_035.lineart.crease_threshold = 0.0
ob_wall_034.parent = ob_hallway
ob_wall_034.matrix_parent_inverse = Matrix(((1.0, 0.0, 0.0, 0.0), (0.0, 1.0, 0.0, 3.815e-06), (0.0, 0.0, 1.0, 0.0), (0.0, 0.0, 0.0, 1.0)))
ob_wall_034.location = (0.0, 0.0, 0.0)
ob_wall_034.scale = (5.0, 5.0, 1.0)
ob_wall_034.lineart.crease_threshold = 0.0
ob_wall_033.parent = ob_hallway
ob_wall_033.matrix_parent_inverse = Matrix(((1.0, 0.0, 0.0, 0.0), (0.0, 1.0, 0.0, 3.815e-06), (0.0, 0.0, 1.0, 0.0), (0.0, 0.0, 0.0, 1.0)))
ob_wall_033.location = (0.0, 0.0, 0.0)
ob_wall_033.scale = (5.0, 5.0, 1.0)
ob_wall_033.lineart.crease_threshold = 0.0
ob_wall_032.parent = ob_hallway
ob_wall_032.matrix_parent_inverse = Matrix(((1.0, 0.0, 0.0, 0.0), (0.0, 1.0, 0.0, 3.815e-06), (0.0, 0.0, 1.0, 0.0), (0.0, 0.0, 0.0, 1.0)))
ob_wall_032.location = (0.0, 0.0, 0.0)
ob_wall_032.scale = (5.0, 5.0, 1.0)
ob_wall_032.lineart.crease_threshold = 0.0
ob_wall_031.parent = ob_hallway
ob_wall_031.matrix_parent_inverse = Matrix(((1.0, 0.0, 0.0, 0.0), (0.0, 1.0, 0.0, 3.815e-06), (0.0, 0.0, 1.0, 0.0), (0.0, 0.0, 0.0, 1.0)))
ob_wall_031.location = (0.0, 0.0, 0.0)
ob_wall_031.scale = (5.0, 5.0, 1.0)
ob_wall_031.lineart.crease_threshold = 0.0
ob_wall_030.parent = ob_hallway
ob_wall_030.matrix_parent_inverse = Matrix(((1.0, 0.0, 0.0, 0.0), (0.0, 1.0, 0.0, 3.815e-06), (0.0, 0.0, 1.0, 0.0), (0.0, 0.0, 0.0, 1.0)))
ob_wall_030.location = (0.0, 0.0, 0.0)
ob_wall_030.scale = (5.0, 5.0, 1.0)
ob_wall_030.lineart.crease_threshold = 0.0
ob_wall_029.parent = ob_hallway
ob_wall_029.matrix_parent_inverse = Matrix(((1.0, 0.0, 0.0, 0.0), (0.0, 1.0, 0.0, 3.815e-06), (0.0, 0.0, 1.0, 0.0), (0.0, 0.0, 0.0, 1.0)))
ob_wall_029.location = (0.0, 0.0, 0.0)
ob_wall_029.scale = (5.0, 5.0, 1.0)
ob_wall_029.lineart.crease_threshold = 0.0
ob_wall_028.parent = ob_hallway
ob_wall_028.matrix_parent_inverse = Matrix(((1.0, 0.0, 0.0, 0.0), (0.0, 1.0, 0.0, 3.815e-06), (0.0, 0.0, 1.0, 0.0), (0.0, 0.0, 0.0, 1.0)))
ob_wall_028.location = (0.0, 0.0, 0.0)
ob_wall_028.scale = (5.0, 5.0, 1.0)
ob_wall_028.lineart.crease_threshold = 0.0
ob_wall_027.parent = ob_hallway
ob_wall_027.matrix_parent_inverse = Matrix(((1.0, 0.0, 0.0, 0.0), (0.0, 1.0, 0.0, 3.815e-06), (0.0, 0.0, 1.0, 0.0), (0.0, 0.0, 0.0, 1.0)))
ob_wall_027.location = (0.0, 0.0, 0.0)
ob_wall_027.scale = (5.0, 5.0, 1.0)
ob_wall_027.lineart.crease_threshold = 0.0
ob_wall_026.parent = ob_hallway
ob_wall_026.matrix_parent_inverse = Matrix(((1.0, 0.0, 0.0, 0.0), (0.0, 1.0, 0.0, 3.815e-06), (0.0, 0.0, 1.0, 0.0), (0.0, 0.0, 0.0, 1.0)))
ob_wall_026.location = (0.0, 0.0, 0.0)
ob_wall_026.scale = (5.0, 5.0, 1.0)
ob_wall_026.lineart.crease_threshold = 0.0
ob_wall_025.parent = ob_hallway
ob_wall_025.matrix_parent_inverse = Matrix(((1.0, 0.0, 0.0, 0.0), (0.0, 1.0, 0.0, 3.815e-06), (0.0, 0.0, 1.0, 0.0), (0.0, 0.0, 0.0, 1.0)))
ob_wall_025.location = (0.0, 0.0, 0.0)
ob_wall_025.scale = (5.0, 5.0, 1.0)
ob_wall_025.lineart.crease_threshold = 0.0
ob_wall_024.parent = ob_hallway
ob_wall_024.matrix_parent_inverse = Matrix(((1.0, 0.0, 0.0, 0.0), (0.0, 1.0, 0.0, 3.815e-06), (0.0, 0.0, 1.0, 0.0), (0.0, 0.0, 0.0, 1.0)))
ob_wall_024.location = (0.0, 0.0, 0.0)
ob_wall_024.scale = (5.0, 5.0, 1.0)
ob_wall_024.lineart.crease_threshold = 0.0
ob_wall_023.parent = ob_hallway
ob_wall_023.matrix_parent_inverse = Matrix(((1.0, 0.0, 0.0, 0.0), (0.0, 1.0, 0.0, 3.815e-06), (0.0, 0.0, 1.0, 0.0), (0.0, 0.0, 0.0, 1.0)))
ob_wall_023.location = (0.0, 0.0, 0.0)
ob_wall_023.scale = (5.0, 5.0, 1.0)
ob_wall_023.lineart.crease_threshold = 0.0
ob_wall_022.parent = ob_hallway
ob_wall_022.matrix_parent_inverse = Matrix(((1.0, 0.0, 0.0, 0.0), (0.0, 1.0, 0.0, 3.815e-06), (0.0, 0.0, 1.0, 0.0), (0.0, 0.0, 0.0, 1.0)))
ob_wall_022.location = (0.0, 0.0, 0.0)
ob_wall_022.scale = (5.0, 5.0, 1.0)
ob_wall_022.lineart.crease_threshold = 0.0
ob_wall_021.parent = ob_hallway
ob_wall_021.matrix_parent_inverse = Matrix(((1.0, 0.0, 0.0, 0.0), (0.0, 1.0, 0.0, 3.815e-06), (0.0, 0.0, 1.0, 0.0), (0.0, 0.0, 0.0, 1.0)))
ob_wall_021.location = (0.0, 0.0, 0.0)
ob_wall_021.scale = (5.0, 5.0, 1.0)
ob_wall_021.lineart.crease_threshold = 0.0
ob_wall_020.parent = ob_hallway
ob_wall_020.matrix_parent_inverse = Matrix(((1.0, 0.0, 0.0, 0.0), (0.0, 1.0, 0.0, 3.815e-06), (0.0, 0.0, 1.0, 0.0), (0.0, 0.0, 0.0, 1.0)))
ob_wall_020.location = (0.0, 0.0, 0.0)
ob_wall_020.scale = (5.0, 5.0, 1.0)
ob_wall_020.lineart.crease_threshold = 0.0
ob_wall_019.parent = ob_hallway
ob_wall_019.matrix_parent_inverse = Matrix(((1.0, 0.0, 0.0, 0.0), (0.0, 1.0, 0.0, 3.815e-06), (0.0, 0.0, 1.0, 0.0), (0.0, 0.0, 0.0, 1.0)))
ob_wall_019.location = (0.0, 0.0, 0.0)
ob_wall_019.scale = (5.0, 5.0, 1.0)
ob_wall_019.lineart.crease_threshold = 0.0
ob_wall_018.parent = ob_hallway
ob_wall_018.matrix_parent_inverse = Matrix(((1.0, 0.0, 0.0, 0.0), (0.0, 1.0, 0.0, 3.815e-06), (0.0, 0.0, 1.0, 0.0), (0.0, 0.0, 0.0, 1.0)))
ob_wall_018.location = (0.0, 0.0, 0.0)
ob_wall_018.scale = (5.0, 5.0, 1.0)
ob_wall_018.lineart.crease_threshold = 0.0
ob_wall_017.parent = ob_hallway
ob_wall_017.matrix_parent_inverse = Matrix(((1.0, 0.0, 0.0, 0.0), (0.0, 1.0, 0.0, 3.815e-06), (0.0, 0.0, 1.0, 0.0), (0.0, 0.0, 0.0, 1.0)))
ob_wall_017.location = (0.0, 0.0, 0.0)
ob_wall_017.scale = (5.0, 5.0, 1.0)
ob_wall_017.lineart.crease_threshold = 0.0
ob_wall_016.parent = ob_hallway
ob_wall_016.matrix_parent_inverse = Matrix(((1.0, 0.0, 0.0, 0.0), (0.0, 1.0, 0.0, 3.815e-06), (0.0, 0.0, 1.0, 0.0), (0.0, 0.0, 0.0, 1.0)))
ob_wall_016.location = (0.0, 0.0, 0.0)
ob_wall_016.scale = (5.0, 5.0, 1.0)
ob_wall_016.lineart.crease_threshold = 0.0
ob_wall_015.parent = ob_hallway
ob_wall_015.matrix_parent_inverse = Matrix(((1.0, 0.0, 0.0, 0.0), (0.0, 1.0, 0.0, 3.815e-06), (0.0, 0.0, 1.0, 0.0), (0.0, 0.0, 0.0, 1.0)))
ob_wall_015.location = (0.0, 0.0, 0.0)
ob_wall_015.scale = (5.0, 5.0, 1.0)
ob_wall_015.lineart.crease_threshold = 0.0
ob_wall_014.parent = ob_hallway
ob_wall_014.matrix_parent_inverse = Matrix(((1.0, 0.0, 0.0, 0.0), (0.0, 1.0, 0.0, 3.815e-06), (0.0, 0.0, 1.0, 0.0), (0.0, 0.0, 0.0, 1.0)))
ob_wall_014.location = (0.0, 0.0, 0.0)
ob_wall_014.scale = (5.0, 5.0, 1.0)
ob_wall_014.lineart.crease_threshold = 0.0
ob_wall_013.parent = ob_hallway
ob_wall_013.matrix_parent_inverse = Matrix(((1.0, 0.0, 0.0, 0.0), (0.0, 1.0, 0.0, 3.815e-06), (0.0, 0.0, 1.0, 0.0), (0.0, 0.0, 0.0, 1.0)))
ob_wall_013.location = (0.0, 0.0, 0.0)
ob_wall_013.scale = (5.0, 5.0, 1.0)
ob_wall_013.lineart.crease_threshold = 0.0
ob_wall_012.parent = ob_hallway
ob_wall_012.matrix_parent_inverse = Matrix(((1.0, 0.0, 0.0, 0.0), (0.0, 1.0, 0.0, 3.815e-06), (0.0, 0.0, 1.0, 0.0), (0.0, 0.0, 0.0, 1.0)))
ob_wall_012.location = (0.0, 0.0, 0.0)
ob_wall_012.scale = (5.0, 5.0, 1.0)
ob_wall_012.lineart.crease_threshold = 0.0
ob_wall_011.parent = ob_hallway
ob_wall_011.matrix_parent_inverse = Matrix(((1.0, 0.0, 0.0, 0.0), (0.0, 1.0, 0.0, 3.815e-06), (0.0, 0.0, 1.0, 0.0), (0.0, 0.0, 0.0, 1.0)))
ob_wall_011.location = (0.0, 0.0, 0.0)
ob_wall_011.scale = (5.0, 5.0, 1.0)
ob_wall_011.lineart.crease_threshold = 0.0
ob_wall_010.parent = ob_hallway
ob_wall_010.matrix_parent_inverse = Matrix(((1.0, 0.0, 0.0, 0.0), (0.0, 1.0, 0.0, 3.815e-06), (0.0, 0.0, 1.0, 0.0), (0.0, 0.0, 0.0, 1.0)))
ob_wall_010.location = (0.0, 0.0, 0.0)
ob_wall_010.scale = (5.0, 5.0, 1.0)
ob_wall_010.lineart.crease_threshold = 0.0
ob_wall_009.parent = ob_hallway
ob_wall_009.matrix_parent_inverse = Matrix(((1.0, 0.0, 0.0, 0.0), (0.0, 1.0, 0.0, 3.815e-06), (0.0, 0.0, 1.0, 0.0), (0.0, 0.0, 0.0, 1.0)))
ob_wall_009.location = (0.0, 0.0, 0.0)
ob_wall_009.scale = (5.0, 5.0, 1.0)
ob_wall_009.lineart.crease_threshold = 0.0
ob_wall_008.parent = ob_hallway
ob_wall_008.matrix_parent_inverse = Matrix(((1.0, 0.0, 0.0, 0.0), (0.0, 1.0, 0.0, 3.815e-06), (0.0, 0.0, 1.0, 0.0), (0.0, 0.0, 0.0, 1.0)))
ob_wall_008.location = (0.0, 0.0, 0.0)
ob_wall_008.scale = (5.0, 5.0, 1.0)
ob_wall_008.lineart.crease_threshold = 0.0
ob_wall_007.parent = ob_hallway
ob_wall_007.matrix_parent_inverse = Matrix(((1.0, 0.0, 0.0, 0.0), (0.0, 1.0, 0.0, 3.815e-06), (0.0, 0.0, 1.0, 0.0), (0.0, 0.0, 0.0, 1.0)))
ob_wall_007.location = (0.0, 0.0, 0.0)
ob_wall_007.scale = (5.0, 5.0, 1.0)
ob_wall_007.lineart.crease_threshold = 0.0
ob_wall_006.parent = ob_hallway
ob_wall_006.matrix_parent_inverse = Matrix(((1.0, 0.0, 0.0, 0.0), (0.0, 1.0, 0.0, 3.815e-06), (0.0, 0.0, 1.0, 0.0), (0.0, 0.0, 0.0, 1.0)))
ob_wall_006.location = (0.0, 0.0, 0.0)
ob_wall_006.scale = (5.0, 5.0, 1.0)
ob_wall_006.lineart.crease_threshold = 0.0
ob_wall_005.parent = ob_hallway
ob_wall_005.matrix_parent_inverse = Matrix(((1.0, 0.0, 0.0, 0.0), (0.0, 1.0, 0.0, 3.815e-06), (0.0, 0.0, 1.0, 0.0), (0.0, 0.0, 0.0, 1.0)))
ob_wall_005.location = (0.0, 0.0, 0.0)
ob_wall_005.scale = (5.0, 5.0, 1.0)
ob_wall_005.lineart.crease_threshold = 0.0
ob_wall_004.parent = ob_hallway
ob_wall_004.matrix_parent_inverse = Matrix(((1.0, 0.0, 0.0, 0.0), (0.0, 1.0, 0.0, 3.815e-06), (0.0, 0.0, 1.0, 0.0), (0.0, 0.0, 0.0, 1.0)))
ob_wall_004.location = (0.0, 0.0, 0.0)
ob_wall_004.scale = (5.0, 5.0, 1.0)
ob_wall_004.lineart.crease_threshold = 0.0
ob_wall_003.parent = ob_hallway
ob_wall_003.matrix_parent_inverse = Matrix(((1.0, 0.0, 0.0, 0.0), (0.0, 1.0, 0.0, 3.815e-06), (0.0, 0.0, 1.0, 0.0), (0.0, 0.0, 0.0, 1.0)))
ob_wall_003.location = (0.0, 0.0, 0.0)
ob_wall_003.scale = (5.0, 5.0, 1.0)
ob_wall_003.lineart.crease_threshold = 0.0
ob_wall_002.parent = ob_hallway
ob_wall_002.matrix_parent_inverse = Matrix(((1.0, 0.0, 0.0, 0.0), (0.0, 1.0, 0.0, 3.815e-06), (0.0, 0.0, 1.0, 0.0), (0.0, 0.0, 0.0, 1.0)))
ob_wall_002.location = (0.0, 0.0, 0.0)
ob_wall_002.scale = (5.0, 5.0, 1.0)
ob_wall_002.lineart.crease_threshold = 0.0
ob_wall_001.parent = ob_hallway
ob_wall_001.matrix_parent_inverse = Matrix(((1.0, 0.0, 0.0, 0.0), (0.0, 1.0, 0.0, 3.815e-06), (0.0, 0.0, 1.0, 0.0), (0.0, 0.0, 0.0, 1.0)))
ob_wall_001.location = (0.0, 0.0, 0.0)
ob_wall_001.scale = (5.0, 5.0, 1.0)
ob_wall_001.lineart.crease_threshold = 0.0
ob_wall.parent = ob_hallway
ob_wall.matrix_parent_inverse = Matrix(((1.0, 0.0, 0.0, 0.0), (0.0, 1.0, 0.0, 3.815e-06), (0.0, 0.0, 1.0, 0.0), (0.0, 0.0, 0.0, 1.0)))
ob_wall.location = (0.0, 0.0, 0.0)
ob_wall.scale = (5.0, 5.0, 1.0)
ob_wall.lineart.crease_threshold = 0.0
ob_storage_chamber.parent = ob_walls
ob_storage_chamber.location = (0.0, 0.0, 0.0)
ob_storage_chamber.empty_image_offset = (0.0, 0.0)
ob_storage_chamber.lineart.crease_threshold = 0.0
ob_north_wall_002.parent = ob_storage_chamber
ob_north_wall_002.matrix_parent_inverse = Matrix(((1.0, 0.0, 0.0, 0.0), (0.0, 1.0, 0.0, 3.815e-06), (0.0, 0.0, 1.0, 0.0), (0.0, 0.0, 0.0, 1.0)))
ob_north_wall_002.location = (0.0, 0.0, 0.0)
ob_north_wall_002.scale = (5.0, 5.0, 1.0)
ob_north_wall_002.lineart.crease_threshold = 0.0
ob_east_wall_002.parent = ob_storage_chamber
ob_east_wall_002.matrix_parent_inverse = Matrix(((1.0, 0.0, 0.0, 0.0), (0.0, 1.0, 0.0, 3.815e-06), (0.0, 0.0, 1.0, 0.0), (0.0, 0.0, 0.0, 1.0)))
ob_east_wall_002.location = (0.0, 0.0, 0.0)
ob_east_wall_002.scale = (5.0, 5.0, 1.0)
ob_east_wall_002.lineart.crease_threshold = 0.0
ob_south_wall_002.parent = ob_storage_chamber
ob_south_wall_002.matrix_parent_inverse = Matrix(((1.0, 0.0, 0.0, 0.0), (0.0, 1.0, 0.0, 3.815e-06), (0.0, 0.0, 1.0, 0.0), (0.0, 0.0, 0.0, 1.0)))
ob_south_wall_002.location = (0.0, 0.0, 0.0)
ob_south_wall_002.scale = (5.0, 5.0, 1.0)
ob_south_wall_002.lineart.crease_threshold = 0.0
ob_west_wall_002.parent = ob_storage_chamber
ob_west_wall_002.matrix_parent_inverse = Matrix(((1.0, 0.0, 0.0, 0.0), (0.0, 1.0, 0.0, 3.815e-06), (0.0, 0.0, 1.0, 0.0), (0.0, 0.0, 0.0, 1.0)))
ob_west_wall_002.location = (0.0, 0.0, 0.0)
ob_west_wall_002.scale = (5.0, 5.0, 1.0)
ob_west_wall_002.lineart.crease_threshold = 0.0
ob_quarters.parent = ob_walls
ob_quarters.location = (0.0, 0.0, 0.0)
ob_quarters.empty_image_offset = (0.0, 0.0)
ob_quarters.lineart.crease_threshold = 0.0
ob_east_wall_001.parent = ob_quarters
ob_east_wall_001.matrix_parent_inverse = Matrix(((1.0, 0.0, 0.0, 0.0), (0.0, 1.0, 0.0, 3.815e-06), (0.0, 0.0, 1.0, 0.0), (0.0, 0.0, 0.0, 1.0)))
ob_east_wall_001.location = (0.0, 0.0, 0.0)
ob_east_wall_001.scale = (5.0, 5.0, 1.0)
ob_east_wall_001.lineart.crease_threshold = 0.0
ob_south_wall_001.parent = ob_quarters
ob_south_wall_001.matrix_parent_inverse = Matrix(((1.0, 0.0, 0.0, 0.0), (0.0, 1.0, 0.0, 3.815e-06), (0.0, 0.0, 1.0, 0.0), (0.0, 0.0, 0.0, 1.0)))
ob_south_wall_001.location = (0.0, 0.0, 0.0)
ob_south_wall_001.scale = (5.0, 5.0, 1.0)
ob_south_wall_001.lineart.crease_threshold = 0.0
ob_west_wall_001.parent = ob_quarters
ob_west_wall_001.matrix_parent_inverse = Matrix(((1.0, 0.0, 0.0, 0.0), (0.0, 1.0, 0.0, 3.815e-06), (0.0, 0.0, 1.0, 0.0), (0.0, 0.0, 0.0, 1.0)))
ob_west_wall_001.location = (0.0, 0.0, 0.0)
ob_west_wall_001.scale = (5.0, 5.0, 1.0)
ob_west_wall_001.lineart.crease_threshold = 0.0
ob_north_wall_001.parent = ob_quarters
ob_north_wall_001.matrix_parent_inverse = Matrix(((1.0, 0.0, 0.0, 0.0), (0.0, 1.0, 0.0, 3.815e-06), (0.0, 0.0, 1.0, 0.0), (0.0, 0.0, 0.0, 1.0)))
ob_north_wall_001.location = (0.0, 0.0, 0.0)
ob_north_wall_001.scale = (5.0, 5.0, 1.0)
ob_north_wall_001.lineart.crease_threshold = 0.0
ob_start_room.parent = ob_walls
ob_start_room.location = (0.0, 0.0, 0.0)
ob_start_room.empty_image_offset = (0.0, 0.0)
ob_start_room.lineart.crease_threshold = 0.0
ob_east_wall.parent = ob_start_room
ob_east_wall.matrix_parent_inverse = Matrix(((1.0, 0.0, 0.0, 0.0), (0.0, 1.0, 0.0, 3.815e-06), (0.0, 0.0, 1.0, 0.0), (0.0, 0.0, 0.0, 1.0)))
ob_east_wall.location = (0.0, 0.0, 0.0)
ob_east_wall.scale = (5.0, 5.0, 1.0)
ob_east_wall.lineart.crease_threshold = 0.0
ob_south_wall.parent = ob_start_room
ob_south_wall.matrix_parent_inverse = Matrix(((1.0, 0.0, 0.0, 0.0), (0.0, 1.0, 0.0, 3.815e-06), (0.0, 0.0, 1.0, 0.0), (0.0, 0.0, 0.0, 1.0)))
ob_south_wall.location = (0.0, 0.0, 0.0)
ob_south_wall.scale = (5.0, 5.0, 1.0)
ob_south_wall.lineart.crease_threshold = 0.0
ob_north_wall.parent = ob_start_room
ob_north_wall.matrix_parent_inverse = Matrix(((1.0, 0.0, 0.0, 0.0), (0.0, 1.0, 0.0, 3.815e-06), (0.0, 0.0, 1.0, 0.0), (0.0, 0.0, 0.0, 1.0)))
ob_north_wall.location = (0.0, 0.0, 0.0)
ob_north_wall.scale = (5.0, 5.0, 1.0)
ob_north_wall.lineart.crease_threshold = 0.0
ob_west_wall.parent = ob_start_room
ob_west_wall.matrix_parent_inverse = Matrix(((1.0, 0.0, 0.0, 0.0), (0.0, 1.0, 0.0, 3.815e-06), (0.0, 0.0, 1.0, 0.0), (0.0, 0.0, 0.0, 1.0)))
ob_west_wall.location = (0.0, 0.0, 0.0)
ob_west_wall.scale = (5.0, 5.0, 1.0)
ob_west_wall.lineart.crease_threshold = 0.0
ob_ground.location = (0.0, 0.0, 0.0)
ob_ground.scale = (5.0, 5.0, 1.0)
ob_ground.lineart.crease_threshold = 0.0
ob_lamp.location = (4.076, 1.005, 5.904)
ob_lamp.rotation_euler = (0.6503, 0.05522, 1.866)
ob_lamp.lock_rotations_4d = False
ob_lamp.empty_display_type = 'ARROWS'
ob_lamp.color = (0.0, 0.0, 0.0, 0.0)
ob_lamp.lineart.crease_threshold = 0.0
ob_camera.location = (7.481, -6.508, 5.344)
ob_camera.rotation_euler = (1.109, 0.01082, 0.8149)
ob_camera.lock_rotations_4d = False
ob_camera.empty_display_type = 'ARROWS'
ob_camera.color = (0.0, 0.0, 0.0, 0.0)
ob_camera.display_type = 'WIRE'
ob_camera.lineart.crease_threshold = 0.0

# ---- collection membership
col_collection_1.objects.link(ob_walls)
col_collection_1.objects.link(ob_hallway)
col_collection_1.objects.link(ob_wall_037)
col_collection_1.objects.link(ob_wall_036)
col_collection_1.objects.link(ob_wall_035)
col_collection_1.objects.link(ob_wall_034)
col_collection_1.objects.link(ob_wall_033)
col_collection_1.objects.link(ob_wall_032)
col_collection_1.objects.link(ob_wall_031)
col_collection_1.objects.link(ob_wall_030)
col_collection_1.objects.link(ob_wall_029)
col_collection_1.objects.link(ob_wall_028)
col_collection_1.objects.link(ob_wall_027)
col_collection_1.objects.link(ob_wall_026)
col_collection_1.objects.link(ob_wall_025)
col_collection_1.objects.link(ob_wall_024)
col_collection_1.objects.link(ob_wall_023)
col_collection_1.objects.link(ob_wall_022)
col_collection_1.objects.link(ob_wall_021)
col_collection_1.objects.link(ob_wall_020)
col_collection_1.objects.link(ob_wall_019)
col_collection_1.objects.link(ob_wall_018)
col_collection_1.objects.link(ob_wall_017)
col_collection_1.objects.link(ob_wall_016)
col_collection_1.objects.link(ob_wall_015)
col_collection_1.objects.link(ob_wall_014)
col_collection_1.objects.link(ob_wall_013)
col_collection_1.objects.link(ob_wall_012)
col_collection_1.objects.link(ob_wall_011)
col_collection_1.objects.link(ob_wall_010)
col_collection_1.objects.link(ob_wall_009)
col_collection_1.objects.link(ob_wall_008)
col_collection_1.objects.link(ob_wall_007)
col_collection_1.objects.link(ob_wall_006)
col_collection_1.objects.link(ob_wall_005)
col_collection_1.objects.link(ob_wall_004)
col_collection_1.objects.link(ob_wall_003)
col_collection_1.objects.link(ob_wall_002)
col_collection_1.objects.link(ob_wall_001)
col_collection_1.objects.link(ob_wall)
col_collection_1.objects.link(ob_storage_chamber)
col_collection_1.objects.link(ob_north_wall_002)
col_collection_1.objects.link(ob_east_wall_002)
col_collection_1.objects.link(ob_south_wall_002)
col_collection_1.objects.link(ob_west_wall_002)
col_collection_1.objects.link(ob_quarters)
col_collection_1.objects.link(ob_east_wall_001)
col_collection_1.objects.link(ob_south_wall_001)
col_collection_1.objects.link(ob_west_wall_001)
col_collection_1.objects.link(ob_north_wall_001)
col_collection_1.objects.link(ob_start_room)
col_collection_1.objects.link(ob_east_wall)
col_collection_1.objects.link(ob_south_wall)
col_collection_1.objects.link(ob_north_wall)
col_collection_1.objects.link(ob_west_wall)
col_collection_1.objects.link(ob_ground)
col_collection_1.objects.link(ob_lamp)
col_collection_1.objects.link(ob_camera)

# ---- scene / render settings (as saved in the file)
scene.camera = ob_camera
scene.frame_start = 1; scene.frame_end = 250; scene.frame_set(1)
scene.render.engine = 'BLENDER_EEVEE_NEXT'
scene.render.image_settings.compression = 90
scene.render.resolution_percentage = 50
scene.render.dither_intensity = 0.0
scene.cycles.use_denoising = False
scene.cycles.samples = 10
scene.cycles.sampling_pattern = 'TABULATED_SOBOL'
scene.cycles.light_sampling_threshold = 0.0
scene.cycles.use_adaptive_sampling = False
scene.cycles.use_light_tree = False
scene.cycles.blur_glossy = 0.0
scene.cycles.volume_bounces = 1
scene.cycles.pixel_filter_type = 'GAUSSIAN'
scene.cycles.sample_clamp_indirect = 0.0
scene.view_settings.view_transform = 'Standard'
bpy.context.view_layer.update()
